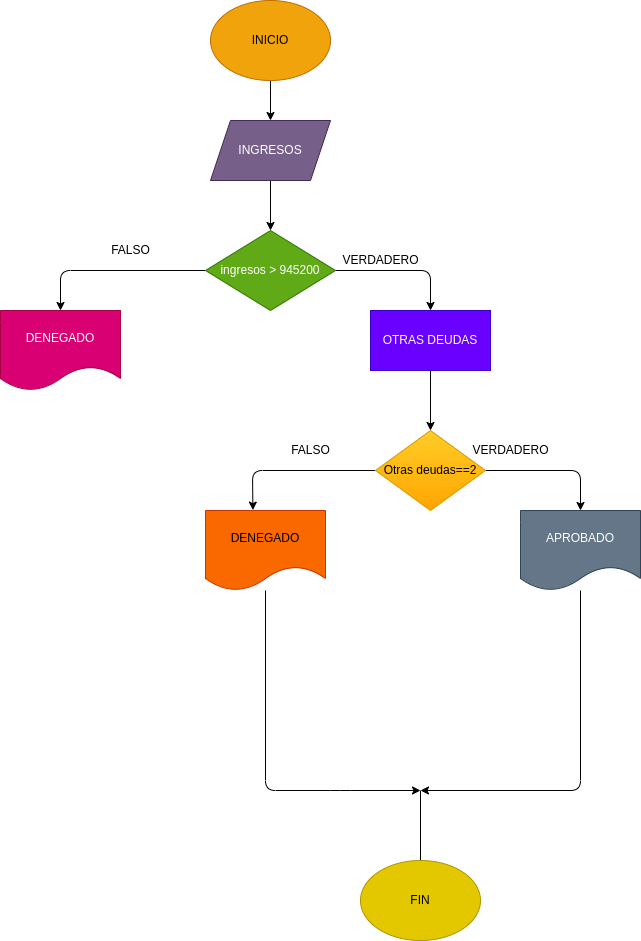

The diagram above was exported from draw.io. Its source (the exported page's mxGraphModel, read from the mxfile embedded in the PNG):
<mxGraphModel dx="772" dy="534" grid="1" gridSize="10" guides="1" tooltips="1" connect="1" arrows="1" fold="1" page="1" pageScale="1" pageWidth="827" pageHeight="1169" math="0" shadow="0">
  <root>
    <mxCell id="0" />
    <mxCell id="1" parent="0" />
    <mxCell id="8" value="" style="edgeStyle=none;html=1;" edge="1" parent="1" source="5" target="6">
      <mxGeometry relative="1" as="geometry" />
    </mxCell>
    <mxCell id="5" value="INICIO" style="ellipse;whiteSpace=wrap;html=1;fillColor=#f0a30a;strokeColor=#BD7000;fontColor=#000000;" vertex="1" parent="1">
      <mxGeometry x="450" y="10" width="120" height="80" as="geometry" />
    </mxCell>
    <mxCell id="9" value="" style="edgeStyle=none;html=1;" edge="1" parent="1" source="6" target="7">
      <mxGeometry relative="1" as="geometry" />
    </mxCell>
    <mxCell id="6" value="INGRESOS" style="shape=parallelogram;perimeter=parallelogramPerimeter;whiteSpace=wrap;html=1;fixedSize=1;fillColor=#76608a;fontColor=#ffffff;strokeColor=#432D57;" vertex="1" parent="1">
      <mxGeometry x="450" y="130" width="120" height="60" as="geometry" />
    </mxCell>
    <mxCell id="11" style="edgeStyle=none;html=1;entryX=0.5;entryY=0;entryDx=0;entryDy=0;" edge="1" parent="1" source="7" target="10">
      <mxGeometry relative="1" as="geometry">
        <Array as="points">
          <mxPoint x="300" y="280" />
        </Array>
      </mxGeometry>
    </mxCell>
    <mxCell id="13" style="edgeStyle=none;html=1;entryX=0.5;entryY=0;entryDx=0;entryDy=0;" edge="1" parent="1" source="7" target="12">
      <mxGeometry relative="1" as="geometry">
        <Array as="points">
          <mxPoint x="670" y="280" />
        </Array>
      </mxGeometry>
    </mxCell>
    <mxCell id="7" value="ingresos &amp;gt; 945200" style="rhombus;whiteSpace=wrap;html=1;fillColor=#60a917;fontColor=#ffffff;strokeColor=#2D7600;" vertex="1" parent="1">
      <mxGeometry x="445" y="240" width="130" height="80" as="geometry" />
    </mxCell>
    <mxCell id="10" value="DENEGADO" style="shape=document;whiteSpace=wrap;html=1;boundedLbl=1;fillColor=#d80073;fontColor=#ffffff;strokeColor=#A50040;" vertex="1" parent="1">
      <mxGeometry x="240" y="320" width="120" height="80" as="geometry" />
    </mxCell>
    <mxCell id="18" value="" style="edgeStyle=none;html=1;" edge="1" parent="1" source="12" target="17">
      <mxGeometry relative="1" as="geometry" />
    </mxCell>
    <mxCell id="12" value="OTRAS DEUDAS" style="rounded=0;whiteSpace=wrap;html=1;fillColor=#6a00ff;fontColor=#ffffff;strokeColor=#3700CC;" vertex="1" parent="1">
      <mxGeometry x="610" y="320" width="120" height="60" as="geometry" />
    </mxCell>
    <mxCell id="14" value="FALSO" style="text;html=1;align=center;verticalAlign=middle;resizable=0;points=[];autosize=1;strokeColor=none;fillColor=none;" vertex="1" parent="1">
      <mxGeometry x="345" y="250" width="50" height="20" as="geometry" />
    </mxCell>
    <mxCell id="16" value="VERDADERO" style="text;html=1;align=center;verticalAlign=middle;resizable=0;points=[];autosize=1;strokeColor=none;fillColor=none;" vertex="1" parent="1">
      <mxGeometry x="575" y="260" width="90" height="20" as="geometry" />
    </mxCell>
    <mxCell id="21" style="edgeStyle=none;html=1;entryX=0.395;entryY=-0.005;entryDx=0;entryDy=0;entryPerimeter=0;" edge="1" parent="1" source="17" target="19">
      <mxGeometry relative="1" as="geometry">
        <Array as="points">
          <mxPoint x="492" y="480" />
        </Array>
      </mxGeometry>
    </mxCell>
    <mxCell id="22" style="edgeStyle=none;html=1;entryX=0.5;entryY=0;entryDx=0;entryDy=0;" edge="1" parent="1" source="17" target="20">
      <mxGeometry relative="1" as="geometry">
        <Array as="points">
          <mxPoint x="820" y="480" />
        </Array>
      </mxGeometry>
    </mxCell>
    <mxCell id="17" value="Otras deudas==2" style="rhombus;whiteSpace=wrap;html=1;fillColor=#ffcd28;strokeColor=#d79b00;gradientColor=#ffa500;" vertex="1" parent="1">
      <mxGeometry x="615" y="440" width="110" height="80" as="geometry" />
    </mxCell>
    <mxCell id="25" style="edgeStyle=none;html=1;" edge="1" parent="1" source="19">
      <mxGeometry relative="1" as="geometry">
        <mxPoint x="660" y="800" as="targetPoint" />
        <Array as="points">
          <mxPoint x="505" y="800" />
          <mxPoint x="580" y="800" />
        </Array>
      </mxGeometry>
    </mxCell>
    <mxCell id="19" value="DENEGADO" style="shape=document;whiteSpace=wrap;html=1;boundedLbl=1;fillColor=#fa6800;fontColor=#000000;strokeColor=#C73500;" vertex="1" parent="1">
      <mxGeometry x="445" y="520" width="120" height="80" as="geometry" />
    </mxCell>
    <mxCell id="29" style="edgeStyle=none;html=1;" edge="1" parent="1" source="20">
      <mxGeometry relative="1" as="geometry">
        <mxPoint x="660" y="800" as="targetPoint" />
        <Array as="points">
          <mxPoint x="820" y="800" />
        </Array>
      </mxGeometry>
    </mxCell>
    <mxCell id="20" value="APROBADO" style="shape=document;whiteSpace=wrap;html=1;boundedLbl=1;fillColor=#647687;fontColor=#ffffff;strokeColor=#314354;" vertex="1" parent="1">
      <mxGeometry x="760" y="520" width="120" height="80" as="geometry" />
    </mxCell>
    <mxCell id="28" value="" style="endArrow=none;html=1;" edge="1" parent="1">
      <mxGeometry width="50" height="50" relative="1" as="geometry">
        <mxPoint x="660" y="870" as="sourcePoint" />
        <mxPoint x="660" y="800" as="targetPoint" />
      </mxGeometry>
    </mxCell>
    <mxCell id="30" value="FIN" style="ellipse;whiteSpace=wrap;html=1;fillColor=#e3c800;fontColor=#000000;strokeColor=#B09500;" vertex="1" parent="1">
      <mxGeometry x="600" y="870" width="120" height="80" as="geometry" />
    </mxCell>
    <mxCell id="31" value="FALSO" style="text;html=1;align=center;verticalAlign=middle;resizable=0;points=[];autosize=1;strokeColor=none;fillColor=none;" vertex="1" parent="1">
      <mxGeometry x="525" y="450" width="50" height="20" as="geometry" />
    </mxCell>
    <mxCell id="32" value="VERDADERO" style="text;html=1;align=center;verticalAlign=middle;resizable=0;points=[];autosize=1;strokeColor=none;fillColor=none;" vertex="1" parent="1">
      <mxGeometry x="705" y="450" width="90" height="20" as="geometry" />
    </mxCell>
  </root>
</mxGraphModel>